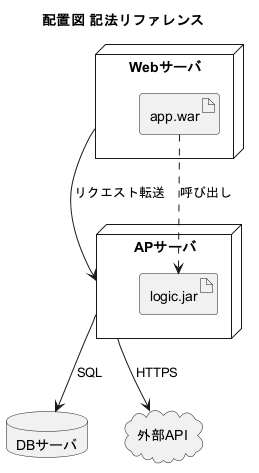

The diagram above was rendered by PlantUML. Its source (embedded in the PNG):
@startuml
' ============================================================
'  配置図 記法リファレンス（「こう書くとこうなる」集）
'  ソフトを物理的な機器のどこに置くかを表す。※コメントは行頭の ' のみ。
' ============================================================
title 配置図 記法リファレンス

' ▼ 機器・置き場はキーワードで使い分ける（見た目が変わる）
'   node=サーバ/機器, database=DB, cloud=外部, folder=フォルダ
node "Webサーバ" as web {
  ' ▼ 成果物（配置されるモノ）はこう： artifact "名前"
  artifact "app.war" as app
}
node "APサーバ" as ap {
  artifact "logic.jar" as logic
}
database "DBサーバ" as db
cloud "外部API" as ext

' ▼ 接続・通信はこう： --> に : で説明を付ける
web --> ap : リクエスト転送
ap --> db : SQL
ap --> ext : HTTPS

' ▼ 配置（モノを機器に置く）の依存はこう
app ..> logic : 呼び出し

@enduml